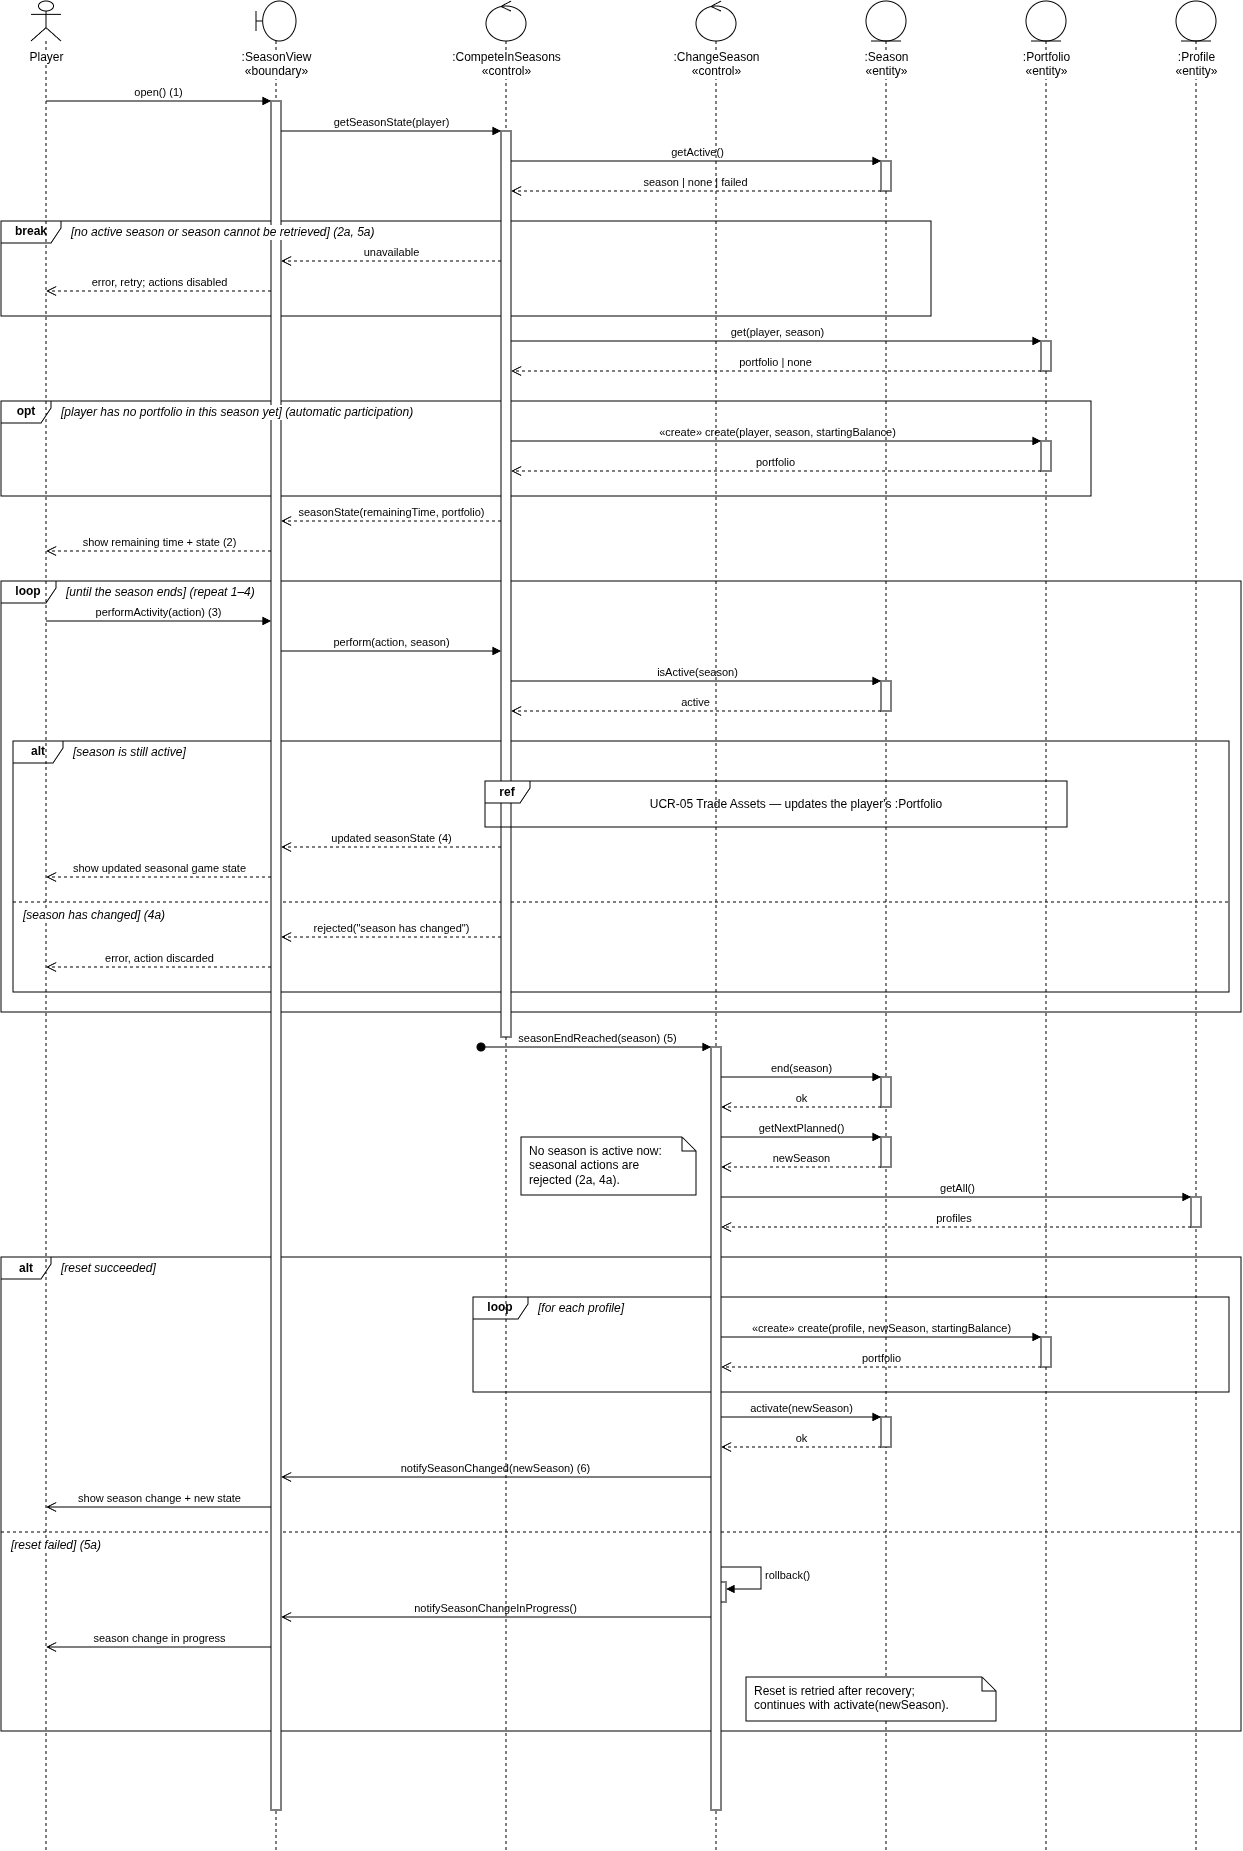

The diagram above was exported from draw.io. Its source (the exported page's mxGraphModel, read from the mxfile embedded in the PNG):
<mxGraphModel dx="1478" dy="1868" grid="1" gridSize="10" guides="1" tooltips="1" connect="1" arrows="1" fold="1" page="1" pageScale="1" pageWidth="1300" pageHeight="1909" math="0" shadow="0">
  <root>
    <mxCell id="0" />
    <mxCell id="1" parent="0" />
    <mxCell id="c7" parent="1" style="shape=umlFrame;whiteSpace=wrap;html=1;width=60;height=22;fillColor=none;fontStyle=1;" value="break" vertex="1">
      <mxGeometry height="95" width="930" x="15" y="260" as="geometry" />
    </mxCell>
    <mxCell id="c13" parent="1" style="shape=umlFrame;whiteSpace=wrap;html=1;width=50;height=22;fillColor=none;fontStyle=1;" value="opt" vertex="1">
      <mxGeometry height="95" width="1090" x="15" y="440" as="geometry" />
    </mxCell>
    <mxCell id="c27" parent="1" style="shape=umlFrame;whiteSpace=wrap;html=1;width=50;height=22;fillColor=none;fontStyle=1;" value="alt" vertex="1">
      <mxGeometry height="251" width="1216" x="27" y="780" as="geometry" />
    </mxCell>
    <mxCell id="e30" edge="1" parent="1" style="endArrow=none;dashed=1;html=1;rounded=0;" value="">
      <mxGeometry relative="1" as="geometry">
        <mxPoint x="27" y="941" as="sourcePoint" />
        <mxPoint x="1243" y="941" as="targetPoint" />
      </mxGeometry>
    </mxCell>
    <mxCell id="c31" parent="1" style="shape=umlFrame;whiteSpace=wrap;html=1;width=55;height=22;fillColor=none;fontStyle=1;" value="loop" vertex="1">
      <mxGeometry height="431" width="1240" x="15" y="620" as="geometry" />
    </mxCell>
    <mxCell id="c43" parent="1" style="shape=umlFrame;whiteSpace=wrap;html=1;width=55;height=22;fillColor=none;fontStyle=1;" value="loop" vertex="1">
      <mxGeometry height="95" width="756" x="487" y="1336" as="geometry" />
    </mxCell>
    <mxCell id="c53" parent="1" style="shape=umlFrame;whiteSpace=wrap;html=1;width=50;height=22;fillColor=none;fontStyle=1;" value="alt" vertex="1">
      <mxGeometry height="474" width="1240" x="15" y="1296" as="geometry" />
    </mxCell>
    <mxCell id="e56" edge="1" parent="1" style="endArrow=none;dashed=1;html=1;rounded=0;" value="">
      <mxGeometry relative="1" as="geometry">
        <mxPoint x="15" y="1571" as="sourcePoint" />
        <mxPoint x="1255" y="1571" as="targetPoint" />
      </mxGeometry>
    </mxCell>
    <mxCell id="c58" parent="1" style="shape=umlLifeline;participant=umlActor;perimeter=lifelinePerimeter;whiteSpace=nowrap;html=1;container=1;dropTarget=0;collapsible=0;recursiveResize=0;outlineConnect=0;portConstraint=eastwest;verticalAlign=top;spacingTop=42;labelBackgroundColor=#ffffff;size=40;" value="Player" vertex="1">
      <mxGeometry height="1849" width="30" x="45" y="40" as="geometry" />
    </mxCell>
    <mxCell id="c59" parent="1" style="shape=umlLifeline;participant=umlBoundary;perimeter=lifelinePerimeter;whiteSpace=nowrap;html=1;container=1;dropTarget=0;collapsible=0;recursiveResize=0;outlineConnect=0;portConstraint=eastwest;verticalAlign=top;spacingTop=42;labelBackgroundColor=#ffffff;size=40;" value=":SeasonView&lt;br&gt;«boundary»" vertex="1">
      <mxGeometry height="1849" width="40" x="270" y="40" as="geometry" />
    </mxCell>
    <mxCell id="c60" parent="1" style="shape=umlLifeline;participant=umlControl;perimeter=lifelinePerimeter;whiteSpace=nowrap;html=1;container=1;dropTarget=0;collapsible=0;recursiveResize=0;outlineConnect=0;portConstraint=eastwest;verticalAlign=top;spacingTop=42;labelBackgroundColor=#ffffff;size=40;" value=":CompeteInSeasons&lt;br&gt;«control»" vertex="1">
      <mxGeometry height="1849" width="40" x="500" y="40" as="geometry" />
    </mxCell>
    <mxCell id="c61" parent="1" style="shape=umlLifeline;participant=umlControl;perimeter=lifelinePerimeter;whiteSpace=nowrap;html=1;container=1;dropTarget=0;collapsible=0;recursiveResize=0;outlineConnect=0;portConstraint=eastwest;verticalAlign=top;spacingTop=42;labelBackgroundColor=#ffffff;size=40;" value=":ChangeSeason&lt;br&gt;«control»" vertex="1">
      <mxGeometry height="1849" width="40" x="710" y="40" as="geometry" />
    </mxCell>
    <mxCell id="c62" parent="1" style="shape=umlLifeline;participant=umlEntity;perimeter=lifelinePerimeter;whiteSpace=nowrap;html=1;container=1;dropTarget=0;collapsible=0;recursiveResize=0;outlineConnect=0;portConstraint=eastwest;verticalAlign=top;spacingTop=42;labelBackgroundColor=#ffffff;size=40;" value=":Season&lt;br&gt;«entity»" vertex="1">
      <mxGeometry height="1849" width="40" x="880" y="40" as="geometry" />
    </mxCell>
    <mxCell id="c63" parent="1" style="shape=umlLifeline;participant=umlEntity;perimeter=lifelinePerimeter;whiteSpace=nowrap;html=1;container=1;dropTarget=0;collapsible=0;recursiveResize=0;outlineConnect=0;portConstraint=eastwest;verticalAlign=top;spacingTop=42;labelBackgroundColor=#ffffff;size=40;" value=":Portfolio&lt;br&gt;«entity»" vertex="1">
      <mxGeometry height="1849" width="40" x="1040" y="40" as="geometry" />
    </mxCell>
    <mxCell id="c64" parent="1" style="shape=umlLifeline;participant=umlEntity;perimeter=lifelinePerimeter;whiteSpace=nowrap;html=1;container=1;dropTarget=0;collapsible=0;recursiveResize=0;outlineConnect=0;portConstraint=eastwest;verticalAlign=top;spacingTop=42;labelBackgroundColor=#ffffff;size=40;" value=":Profile&lt;br&gt;«entity»" vertex="1">
      <mxGeometry height="1849" width="40" x="1190" y="40" as="geometry" />
    </mxCell>
    <mxCell id="c65" parent="1" style="html=1;points=[];perimeter=orthogonalPerimeter;fillColor=#ffffff;" value="" vertex="1">
      <mxGeometry height="1709" width="10" x="285" y="140" as="geometry" />
    </mxCell>
    <mxCell id="c66" parent="1" style="html=1;points=[];perimeter=orthogonalPerimeter;fillColor=#ffffff;" value="" vertex="1">
      <mxGeometry height="906" width="10" x="515" y="170" as="geometry" />
    </mxCell>
    <mxCell id="c67" parent="1" style="html=1;points=[];perimeter=orthogonalPerimeter;fillColor=#ffffff;" value="" vertex="1">
      <mxGeometry height="20" width="10" x="730" y="1621" as="geometry" />
    </mxCell>
    <mxCell id="c68" parent="1" style="html=1;points=[];perimeter=orthogonalPerimeter;fillColor=#ffffff;" value="" vertex="1">
      <mxGeometry height="763" width="10" x="725" y="1086" as="geometry" />
    </mxCell>
    <mxCell id="c69" parent="1" style="html=1;points=[];perimeter=orthogonalPerimeter;fillColor=#ffffff;" value="" vertex="1">
      <mxGeometry height="30" width="10" x="895" y="200" as="geometry" />
    </mxCell>
    <mxCell id="c70" parent="1" style="html=1;points=[];perimeter=orthogonalPerimeter;fillColor=#ffffff;" value="" vertex="1">
      <mxGeometry height="30" width="10" x="895" y="720" as="geometry" />
    </mxCell>
    <mxCell id="c71" parent="1" style="html=1;points=[];perimeter=orthogonalPerimeter;fillColor=#ffffff;" value="" vertex="1">
      <mxGeometry height="30" width="10" x="895" y="1116" as="geometry" />
    </mxCell>
    <mxCell id="c72" parent="1" style="html=1;points=[];perimeter=orthogonalPerimeter;fillColor=#ffffff;" value="" vertex="1">
      <mxGeometry height="30" width="10" x="895" y="1176" as="geometry" />
    </mxCell>
    <mxCell id="c73" parent="1" style="html=1;points=[];perimeter=orthogonalPerimeter;fillColor=#ffffff;" value="" vertex="1">
      <mxGeometry height="30" width="10" x="895" y="1456" as="geometry" />
    </mxCell>
    <mxCell id="c74" parent="1" style="html=1;points=[];perimeter=orthogonalPerimeter;fillColor=#ffffff;" value="" vertex="1">
      <mxGeometry height="30" width="10" x="1055" y="380" as="geometry" />
    </mxCell>
    <mxCell id="c75" parent="1" style="html=1;points=[];perimeter=orthogonalPerimeter;fillColor=#ffffff;" value="" vertex="1">
      <mxGeometry height="30" width="10" x="1055" y="480" as="geometry" />
    </mxCell>
    <mxCell id="c76" parent="1" style="html=1;points=[];perimeter=orthogonalPerimeter;fillColor=#ffffff;" value="" vertex="1">
      <mxGeometry height="30" width="10" x="1055" y="1376" as="geometry" />
    </mxCell>
    <mxCell id="c77" parent="1" style="html=1;points=[];perimeter=orthogonalPerimeter;fillColor=#ffffff;" value="" vertex="1">
      <mxGeometry height="30" width="10" x="1205" y="1236" as="geometry" />
    </mxCell>
    <mxCell id="e1" edge="1" parent="1" style="html=1;verticalAlign=bottom;endArrow=block;endFill=1;rounded=0;labelBackgroundColor=none;" value="open()  (1)">
      <mxGeometry relative="1" as="geometry">
        <mxPoint x="60" y="140" as="sourcePoint" />
        <mxPoint x="285" y="140" as="targetPoint" />
      </mxGeometry>
    </mxCell>
    <mxCell id="e2" edge="1" parent="1" style="html=1;verticalAlign=bottom;endArrow=block;endFill=1;rounded=0;labelBackgroundColor=none;" value="getSeasonState(player)">
      <mxGeometry relative="1" as="geometry">
        <mxPoint x="295" y="170" as="sourcePoint" />
        <mxPoint x="515" y="170" as="targetPoint" />
      </mxGeometry>
    </mxCell>
    <mxCell id="e3" edge="1" parent="1" style="html=1;verticalAlign=bottom;endArrow=block;endFill=1;rounded=0;labelBackgroundColor=none;" value="getActive()">
      <mxGeometry relative="1" as="geometry">
        <mxPoint x="525" y="200" as="sourcePoint" />
        <mxPoint x="895" y="200" as="targetPoint" />
      </mxGeometry>
    </mxCell>
    <mxCell id="e4" edge="1" parent="1" style="html=1;verticalAlign=bottom;endArrow=open;endSize=8;dashed=1;rounded=0;labelBackgroundColor=none;" value="season | none | failed">
      <mxGeometry relative="1" as="geometry">
        <mxPoint x="895" y="230" as="sourcePoint" />
        <mxPoint x="525" y="230" as="targetPoint" />
      </mxGeometry>
    </mxCell>
    <mxCell id="e5" edge="1" parent="1" style="html=1;verticalAlign=bottom;endArrow=open;endSize=8;dashed=1;rounded=0;labelBackgroundColor=none;" value="unavailable">
      <mxGeometry relative="1" as="geometry">
        <mxPoint x="515" y="300" as="sourcePoint" />
        <mxPoint x="295" y="300" as="targetPoint" />
      </mxGeometry>
    </mxCell>
    <mxCell id="e6" edge="1" parent="1" style="html=1;verticalAlign=bottom;endArrow=open;endSize=8;dashed=1;rounded=0;labelBackgroundColor=none;" value="error, retry; actions disabled">
      <mxGeometry relative="1" as="geometry">
        <mxPoint x="285" y="330" as="sourcePoint" />
        <mxPoint x="60" y="330" as="targetPoint" />
      </mxGeometry>
    </mxCell>
    <mxCell id="c8" parent="1" style="text;html=1;align=left;verticalAlign=middle;fontStyle=2;labelBackgroundColor=default;" value="[no active season or season cannot be retrieved]  (2a, 5a)" vertex="1">
      <mxGeometry height="22" width="484" x="83" y="260" as="geometry" />
    </mxCell>
    <mxCell id="e9" edge="1" parent="1" style="html=1;verticalAlign=bottom;endArrow=block;endFill=1;rounded=0;labelBackgroundColor=none;" value="get(player, season)">
      <mxGeometry relative="1" as="geometry">
        <mxPoint x="525" y="380" as="sourcePoint" />
        <mxPoint x="1055" y="380" as="targetPoint" />
      </mxGeometry>
    </mxCell>
    <mxCell id="e10" edge="1" parent="1" style="html=1;verticalAlign=bottom;endArrow=open;endSize=8;dashed=1;rounded=0;labelBackgroundColor=none;" value="portfolio | none">
      <mxGeometry relative="1" as="geometry">
        <mxPoint x="1055" y="410" as="sourcePoint" />
        <mxPoint x="525" y="410" as="targetPoint" />
      </mxGeometry>
    </mxCell>
    <mxCell id="e11" edge="1" parent="1" style="html=1;verticalAlign=bottom;endArrow=block;endFill=1;rounded=0;labelBackgroundColor=none;" value="«create» create(player, season, startingBalance)">
      <mxGeometry relative="1" as="geometry">
        <mxPoint x="525" y="480" as="sourcePoint" />
        <mxPoint x="1055" y="480" as="targetPoint" />
      </mxGeometry>
    </mxCell>
    <mxCell id="e12" edge="1" parent="1" style="html=1;verticalAlign=bottom;endArrow=open;endSize=8;dashed=1;rounded=0;labelBackgroundColor=none;" value="portfolio">
      <mxGeometry relative="1" as="geometry">
        <mxPoint x="1055" y="510" as="sourcePoint" />
        <mxPoint x="525" y="510" as="targetPoint" />
      </mxGeometry>
    </mxCell>
    <mxCell id="c14" parent="1" style="text;html=1;align=left;verticalAlign=middle;fontStyle=2;labelBackgroundColor=default;" value="[player has no portfolio in this season yet]  (automatic participation)" vertex="1">
      <mxGeometry height="22" width="588" x="73" y="440" as="geometry" />
    </mxCell>
    <mxCell id="e15" edge="1" parent="1" style="html=1;verticalAlign=bottom;endArrow=open;endSize=8;dashed=1;rounded=0;labelBackgroundColor=none;" value="seasonState(remainingTime, portfolio)">
      <mxGeometry relative="1" as="geometry">
        <mxPoint x="515" y="560" as="sourcePoint" />
        <mxPoint x="295" y="560" as="targetPoint" />
      </mxGeometry>
    </mxCell>
    <mxCell id="e16" edge="1" parent="1" style="html=1;verticalAlign=bottom;endArrow=open;endSize=8;dashed=1;rounded=0;labelBackgroundColor=none;" value="show remaining time + state  (2)">
      <mxGeometry relative="1" as="geometry">
        <mxPoint x="285" y="590" as="sourcePoint" />
        <mxPoint x="60" y="590" as="targetPoint" />
      </mxGeometry>
    </mxCell>
    <mxCell id="e17" edge="1" parent="1" style="html=1;verticalAlign=bottom;endArrow=block;endFill=1;rounded=0;labelBackgroundColor=none;" value="performActivity(action)  (3)">
      <mxGeometry relative="1" as="geometry">
        <mxPoint x="60" y="660" as="sourcePoint" />
        <mxPoint x="285" y="660" as="targetPoint" />
      </mxGeometry>
    </mxCell>
    <mxCell id="e18" edge="1" parent="1" style="html=1;verticalAlign=bottom;endArrow=block;endFill=1;rounded=0;labelBackgroundColor=none;" value="perform(action, season)">
      <mxGeometry relative="1" as="geometry">
        <mxPoint x="295" y="690" as="sourcePoint" />
        <mxPoint x="515" y="690" as="targetPoint" />
      </mxGeometry>
    </mxCell>
    <mxCell id="e19" edge="1" parent="1" style="html=1;verticalAlign=bottom;endArrow=block;endFill=1;rounded=0;labelBackgroundColor=none;" value="isActive(season)">
      <mxGeometry relative="1" as="geometry">
        <mxPoint x="525" y="720" as="sourcePoint" />
        <mxPoint x="895" y="720" as="targetPoint" />
      </mxGeometry>
    </mxCell>
    <mxCell id="e20" edge="1" parent="1" style="html=1;verticalAlign=bottom;endArrow=open;endSize=8;dashed=1;rounded=0;labelBackgroundColor=none;" value="active">
      <mxGeometry relative="1" as="geometry">
        <mxPoint x="895" y="750" as="sourcePoint" />
        <mxPoint x="525" y="750" as="targetPoint" />
      </mxGeometry>
    </mxCell>
    <mxCell id="c21" parent="1" style="shape=umlFrame;whiteSpace=wrap;html=1;width=45;height=22;fillColor=#ffffff;fontStyle=1;" value="ref" vertex="1">
      <mxGeometry height="46" width="582" x="499" y="820" as="geometry" />
    </mxCell>
    <mxCell id="c22" parent="1" style="text;html=1;align=center;verticalAlign=middle;whiteSpace=wrap;" value="UCR-05 Trade Assets — updates the player's :Portfolio" vertex="1">
      <mxGeometry height="38" width="522" x="549" y="824" as="geometry" />
    </mxCell>
    <mxCell id="e23" edge="1" parent="1" style="html=1;verticalAlign=bottom;endArrow=open;endSize=8;dashed=1;rounded=0;labelBackgroundColor=none;" value="updated seasonState  (4)">
      <mxGeometry relative="1" as="geometry">
        <mxPoint x="515" y="886" as="sourcePoint" />
        <mxPoint x="295" y="886" as="targetPoint" />
      </mxGeometry>
    </mxCell>
    <mxCell id="e24" edge="1" parent="1" style="html=1;verticalAlign=bottom;endArrow=open;endSize=8;dashed=1;rounded=0;labelBackgroundColor=none;" value="show updated seasonal game state">
      <mxGeometry relative="1" as="geometry">
        <mxPoint x="285" y="916" as="sourcePoint" />
        <mxPoint x="60" y="916" as="targetPoint" />
      </mxGeometry>
    </mxCell>
    <mxCell id="e25" edge="1" parent="1" style="html=1;verticalAlign=bottom;endArrow=open;endSize=8;dashed=1;rounded=0;labelBackgroundColor=none;" value="rejected(&quot;season has changed&quot;)">
      <mxGeometry relative="1" as="geometry">
        <mxPoint x="515" y="976" as="sourcePoint" />
        <mxPoint x="295" y="976" as="targetPoint" />
      </mxGeometry>
    </mxCell>
    <mxCell id="e26" edge="1" parent="1" style="html=1;verticalAlign=bottom;endArrow=open;endSize=8;dashed=1;rounded=0;labelBackgroundColor=none;" value="error, action discarded">
      <mxGeometry relative="1" as="geometry">
        <mxPoint x="285" y="1006" as="sourcePoint" />
        <mxPoint x="60" y="1006" as="targetPoint" />
      </mxGeometry>
    </mxCell>
    <mxCell id="c28" parent="1" style="text;html=1;align=left;verticalAlign=middle;fontStyle=2;labelBackgroundColor=default;" value="[season is still active]" vertex="1">
      <mxGeometry height="22" width="212" x="85" y="780" as="geometry" />
    </mxCell>
    <mxCell id="c29" parent="1" style="text;html=1;align=left;verticalAlign=middle;fontStyle=2;labelBackgroundColor=default;" value="[season has changed]  (4a)" vertex="1">
      <mxGeometry height="22" width="228" x="35" y="943" as="geometry" />
    </mxCell>
    <mxCell id="c32" parent="1" style="text;html=1;align=left;verticalAlign=middle;fontStyle=2;labelBackgroundColor=default;" value="[until the season ends]  (repeat 1–4)" vertex="1">
      <mxGeometry height="22" width="316" x="78" y="620" as="geometry" />
    </mxCell>
    <mxCell id="e33" edge="1" parent="1" style="html=1;verticalAlign=bottom;startArrow=oval;startFill=1;startSize=8;endArrow=block;endFill=1;rounded=0;labelBackgroundColor=none;" value="seasonEndReached(season)  (5)">
      <mxGeometry relative="1" as="geometry">
        <mxPoint x="495" y="1086" as="sourcePoint" />
        <mxPoint x="725" y="1086" as="targetPoint" />
      </mxGeometry>
    </mxCell>
    <mxCell id="e34" edge="1" parent="1" style="html=1;verticalAlign=bottom;endArrow=block;endFill=1;rounded=0;labelBackgroundColor=none;" value="end(season)">
      <mxGeometry relative="1" as="geometry">
        <mxPoint x="735" y="1116" as="sourcePoint" />
        <mxPoint x="895" y="1116" as="targetPoint" />
      </mxGeometry>
    </mxCell>
    <mxCell id="e35" edge="1" parent="1" style="html=1;verticalAlign=bottom;endArrow=open;endSize=8;dashed=1;rounded=0;labelBackgroundColor=none;" value="ok">
      <mxGeometry relative="1" as="geometry">
        <mxPoint x="895" y="1146" as="sourcePoint" />
        <mxPoint x="735" y="1146" as="targetPoint" />
      </mxGeometry>
    </mxCell>
    <mxCell id="c36" parent="1" style="shape=note;whiteSpace=wrap;html=1;size=14;align=left;spacingLeft=6;verticalAlign=top;fillColor=#ffffff;" value="No season is active now:&lt;br&gt;seasonal actions are&lt;br&gt;rejected (2a, 4a)." vertex="1">
      <mxGeometry height="58" width="175" x="535" y="1176" as="geometry" />
    </mxCell>
    <mxCell id="e37" edge="1" parent="1" style="html=1;verticalAlign=bottom;endArrow=block;endFill=1;rounded=0;labelBackgroundColor=none;" value="getNextPlanned()">
      <mxGeometry relative="1" as="geometry">
        <mxPoint x="735" y="1176" as="sourcePoint" />
        <mxPoint x="895" y="1176" as="targetPoint" />
      </mxGeometry>
    </mxCell>
    <mxCell id="e38" edge="1" parent="1" style="html=1;verticalAlign=bottom;endArrow=open;endSize=8;dashed=1;rounded=0;labelBackgroundColor=none;" value="newSeason">
      <mxGeometry relative="1" as="geometry">
        <mxPoint x="895" y="1206" as="sourcePoint" />
        <mxPoint x="735" y="1206" as="targetPoint" />
      </mxGeometry>
    </mxCell>
    <mxCell id="e39" edge="1" parent="1" style="html=1;verticalAlign=bottom;endArrow=block;endFill=1;rounded=0;labelBackgroundColor=none;" value="getAll()">
      <mxGeometry relative="1" as="geometry">
        <mxPoint x="735" y="1236" as="sourcePoint" />
        <mxPoint x="1205" y="1236" as="targetPoint" />
      </mxGeometry>
    </mxCell>
    <mxCell id="e40" edge="1" parent="1" style="html=1;verticalAlign=bottom;endArrow=open;endSize=8;dashed=1;rounded=0;labelBackgroundColor=none;" value="profiles&amp;nbsp;">
      <mxGeometry relative="1" as="geometry">
        <mxPoint x="1205" y="1266" as="sourcePoint" />
        <mxPoint x="735" y="1266" as="targetPoint" />
      </mxGeometry>
    </mxCell>
    <mxCell id="e41" edge="1" parent="1" style="html=1;verticalAlign=bottom;endArrow=block;endFill=1;rounded=0;labelBackgroundColor=none;" value="«create» create(profile, newSeason, startingBalance)">
      <mxGeometry relative="1" as="geometry">
        <mxPoint x="735" y="1376" as="sourcePoint" />
        <mxPoint x="1055" y="1376" as="targetPoint" />
      </mxGeometry>
    </mxCell>
    <mxCell id="e42" edge="1" parent="1" style="html=1;verticalAlign=bottom;endArrow=open;endSize=8;dashed=1;rounded=0;labelBackgroundColor=none;" value="portfolio">
      <mxGeometry relative="1" as="geometry">
        <mxPoint x="1055" y="1406" as="sourcePoint" />
        <mxPoint x="735" y="1406" as="targetPoint" />
      </mxGeometry>
    </mxCell>
    <mxCell id="c44" parent="1" style="text;html=1;align=left;verticalAlign=middle;fontStyle=2;labelBackgroundColor=default;" value="[for each profile]" vertex="1">
      <mxGeometry height="22" width="164" x="550" y="1336" as="geometry" />
    </mxCell>
    <mxCell id="e45" edge="1" parent="1" style="html=1;verticalAlign=bottom;endArrow=block;endFill=1;rounded=0;labelBackgroundColor=none;" value="activate(newSeason)">
      <mxGeometry relative="1" as="geometry">
        <mxPoint x="735" y="1456" as="sourcePoint" />
        <mxPoint x="895" y="1456" as="targetPoint" />
      </mxGeometry>
    </mxCell>
    <mxCell id="e46" edge="1" parent="1" style="html=1;verticalAlign=bottom;endArrow=open;endSize=8;dashed=1;rounded=0;labelBackgroundColor=none;" value="ok">
      <mxGeometry relative="1" as="geometry">
        <mxPoint x="895" y="1486" as="sourcePoint" />
        <mxPoint x="735" y="1486" as="targetPoint" />
      </mxGeometry>
    </mxCell>
    <mxCell id="e47" edge="1" parent="1" style="html=1;verticalAlign=bottom;endArrow=open;endFill=0;endSize=8;rounded=0;labelBackgroundColor=none;" value="notifySeasonChanged(newSeason)  (6)">
      <mxGeometry relative="1" as="geometry">
        <mxPoint x="725" y="1516" as="sourcePoint" />
        <mxPoint x="295" y="1516" as="targetPoint" />
      </mxGeometry>
    </mxCell>
    <mxCell id="e48" edge="1" parent="1" style="html=1;verticalAlign=bottom;endArrow=open;endFill=0;endSize=8;rounded=0;labelBackgroundColor=none;" value="show season change + new state">
      <mxGeometry relative="1" as="geometry">
        <mxPoint x="285" y="1546" as="sourcePoint" />
        <mxPoint x="60" y="1546" as="targetPoint" />
      </mxGeometry>
    </mxCell>
    <mxCell id="e49" edge="1" parent="1" style="html=1;align=left;spacingLeft=2;endArrow=block;endFill=1;rounded=0;labelBackgroundColor=none;" value="rollback()">
      <mxGeometry relative="1" as="geometry">
        <Array as="points">
          <mxPoint x="775" y="1606" />
          <mxPoint x="775" y="1628" />
        </Array>
        <mxPoint x="735" y="1606" as="sourcePoint" />
        <mxPoint x="740" y="1628" as="targetPoint" />
      </mxGeometry>
    </mxCell>
    <mxCell id="e50" edge="1" parent="1" style="html=1;verticalAlign=bottom;endArrow=open;endFill=0;endSize=8;rounded=0;labelBackgroundColor=none;" value="notifySeasonChangeInProgress()">
      <mxGeometry relative="1" as="geometry">
        <mxPoint x="725" y="1656" as="sourcePoint" />
        <mxPoint x="295" y="1656" as="targetPoint" />
      </mxGeometry>
    </mxCell>
    <mxCell id="e51" edge="1" parent="1" style="html=1;verticalAlign=bottom;endArrow=open;endFill=0;endSize=8;rounded=0;labelBackgroundColor=none;" value="season change in progress">
      <mxGeometry relative="1" as="geometry">
        <mxPoint x="285" y="1686" as="sourcePoint" />
        <mxPoint x="60" y="1686" as="targetPoint" />
      </mxGeometry>
    </mxCell>
    <mxCell id="c52" parent="1" style="shape=note;whiteSpace=wrap;html=1;size=14;align=left;spacingLeft=6;verticalAlign=top;fillColor=#ffffff;" value="Reset is retried after recovery;&lt;br&gt;continues with activate(newSeason)." vertex="1">
      <mxGeometry height="44" width="250" x="760" y="1716" as="geometry" />
    </mxCell>
    <mxCell id="c54" parent="1" style="text;html=1;align=left;verticalAlign=middle;fontStyle=2;labelBackgroundColor=default;" value="[reset succeeded]" vertex="1">
      <mxGeometry height="22" width="156" x="73" y="1296" as="geometry" />
    </mxCell>
    <mxCell id="c55" parent="1" style="text;html=1;align=left;verticalAlign=middle;fontStyle=2;labelBackgroundColor=default;" value="[reset failed]  (5a)" vertex="1">
      <mxGeometry height="22" width="180" x="23" y="1573" as="geometry" />
    </mxCell>
  </root>
</mxGraphModel>